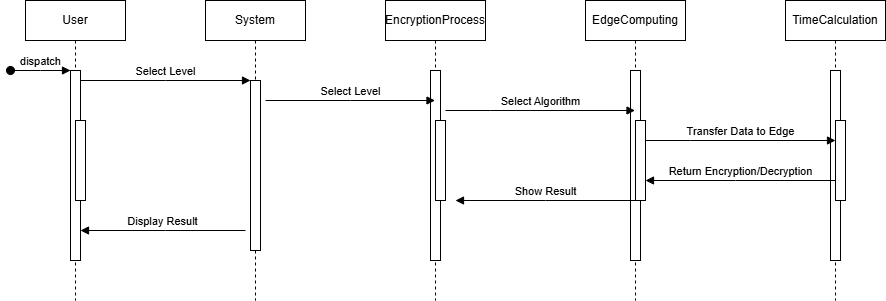

The diagram above was exported from draw.io. Its source (the exported page's mxGraphModel, read from the mxfile embedded in the PNG):
<mxGraphModel dx="880" dy="434" grid="1" gridSize="10" guides="1" tooltips="1" connect="1" arrows="1" fold="1" page="1" pageScale="1" pageWidth="850" pageHeight="1100" math="0" shadow="0">
  <root>
    <mxCell id="0" />
    <mxCell id="1" parent="0" />
    <mxCell id="aM9ryv3xv72pqoxQDRHE-1" value="User                " style="shape=umlLifeline;perimeter=lifelinePerimeter;whiteSpace=wrap;html=1;container=0;dropTarget=0;collapsible=0;recursiveResize=0;outlineConnect=0;portConstraint=eastwest;newEdgeStyle={&quot;edgeStyle&quot;:&quot;elbowEdgeStyle&quot;,&quot;elbow&quot;:&quot;vertical&quot;,&quot;curved&quot;:0,&quot;rounded&quot;:0};" parent="1" vertex="1">
      <mxGeometry x="40" y="40" width="100" height="300" as="geometry" />
    </mxCell>
    <mxCell id="aM9ryv3xv72pqoxQDRHE-2" value="" style="html=1;points=[];perimeter=orthogonalPerimeter;outlineConnect=0;targetShapes=umlLifeline;portConstraint=eastwest;newEdgeStyle={&quot;edgeStyle&quot;:&quot;elbowEdgeStyle&quot;,&quot;elbow&quot;:&quot;vertical&quot;,&quot;curved&quot;:0,&quot;rounded&quot;:0};" parent="aM9ryv3xv72pqoxQDRHE-1" vertex="1">
      <mxGeometry x="45" y="70" width="10" height="190" as="geometry" />
    </mxCell>
    <mxCell id="aM9ryv3xv72pqoxQDRHE-3" value="dispatch" style="html=1;verticalAlign=bottom;startArrow=oval;endArrow=block;startSize=8;edgeStyle=elbowEdgeStyle;elbow=vertical;curved=0;rounded=0;" parent="aM9ryv3xv72pqoxQDRHE-1" target="aM9ryv3xv72pqoxQDRHE-2" edge="1">
      <mxGeometry relative="1" as="geometry">
        <mxPoint x="-15" y="70" as="sourcePoint" />
      </mxGeometry>
    </mxCell>
    <mxCell id="aM9ryv3xv72pqoxQDRHE-4" value="" style="html=1;points=[];perimeter=orthogonalPerimeter;outlineConnect=0;targetShapes=umlLifeline;portConstraint=eastwest;newEdgeStyle={&quot;edgeStyle&quot;:&quot;elbowEdgeStyle&quot;,&quot;elbow&quot;:&quot;vertical&quot;,&quot;curved&quot;:0,&quot;rounded&quot;:0};" parent="aM9ryv3xv72pqoxQDRHE-1" vertex="1">
      <mxGeometry x="50" y="120" width="10" height="80" as="geometry" />
    </mxCell>
    <mxCell id="aM9ryv3xv72pqoxQDRHE-5" value="System                " style="shape=umlLifeline;perimeter=lifelinePerimeter;whiteSpace=wrap;html=1;container=0;dropTarget=0;collapsible=0;recursiveResize=0;outlineConnect=0;portConstraint=eastwest;newEdgeStyle={&quot;edgeStyle&quot;:&quot;elbowEdgeStyle&quot;,&quot;elbow&quot;:&quot;vertical&quot;,&quot;curved&quot;:0,&quot;rounded&quot;:0};" parent="1" vertex="1">
      <mxGeometry x="220" y="40" width="100" height="300" as="geometry" />
    </mxCell>
    <mxCell id="aM9ryv3xv72pqoxQDRHE-6" value="" style="html=1;points=[];perimeter=orthogonalPerimeter;outlineConnect=0;targetShapes=umlLifeline;portConstraint=eastwest;newEdgeStyle={&quot;edgeStyle&quot;:&quot;elbowEdgeStyle&quot;,&quot;elbow&quot;:&quot;vertical&quot;,&quot;curved&quot;:0,&quot;rounded&quot;:0};" parent="aM9ryv3xv72pqoxQDRHE-5" vertex="1">
      <mxGeometry x="45" y="80" width="10" height="170" as="geometry" />
    </mxCell>
    <mxCell id="aM9ryv3xv72pqoxQDRHE-7" value="Select Level" style="html=1;verticalAlign=bottom;endArrow=block;edgeStyle=elbowEdgeStyle;elbow=vertical;curved=0;rounded=0;" parent="1" source="aM9ryv3xv72pqoxQDRHE-2" target="aM9ryv3xv72pqoxQDRHE-6" edge="1">
      <mxGeometry relative="1" as="geometry">
        <mxPoint x="195" y="130" as="sourcePoint" />
        <Array as="points">
          <mxPoint x="180" y="120" />
        </Array>
      </mxGeometry>
    </mxCell>
    <mxCell id="NuE_ZCSc0HNK7HCfV-Gs-1" value="EncryptionProcess           " style="shape=umlLifeline;perimeter=lifelinePerimeter;whiteSpace=wrap;html=1;container=0;dropTarget=0;collapsible=0;recursiveResize=0;outlineConnect=0;portConstraint=eastwest;newEdgeStyle={&quot;edgeStyle&quot;:&quot;elbowEdgeStyle&quot;,&quot;elbow&quot;:&quot;vertical&quot;,&quot;curved&quot;:0,&quot;rounded&quot;:0};" vertex="1" parent="1">
      <mxGeometry x="400" y="40" width="100" height="300" as="geometry" />
    </mxCell>
    <mxCell id="NuE_ZCSc0HNK7HCfV-Gs-2" value="" style="html=1;points=[];perimeter=orthogonalPerimeter;outlineConnect=0;targetShapes=umlLifeline;portConstraint=eastwest;newEdgeStyle={&quot;edgeStyle&quot;:&quot;elbowEdgeStyle&quot;,&quot;elbow&quot;:&quot;vertical&quot;,&quot;curved&quot;:0,&quot;rounded&quot;:0};" vertex="1" parent="NuE_ZCSc0HNK7HCfV-Gs-1">
      <mxGeometry x="45" y="70" width="10" height="190" as="geometry" />
    </mxCell>
    <mxCell id="NuE_ZCSc0HNK7HCfV-Gs-4" value="" style="html=1;points=[];perimeter=orthogonalPerimeter;outlineConnect=0;targetShapes=umlLifeline;portConstraint=eastwest;newEdgeStyle={&quot;edgeStyle&quot;:&quot;elbowEdgeStyle&quot;,&quot;elbow&quot;:&quot;vertical&quot;,&quot;curved&quot;:0,&quot;rounded&quot;:0};" vertex="1" parent="NuE_ZCSc0HNK7HCfV-Gs-1">
      <mxGeometry x="50" y="120" width="10" height="80" as="geometry" />
    </mxCell>
    <mxCell id="NuE_ZCSc0HNK7HCfV-Gs-5" value="EdgeComputing               " style="shape=umlLifeline;perimeter=lifelinePerimeter;whiteSpace=wrap;html=1;container=0;dropTarget=0;collapsible=0;recursiveResize=0;outlineConnect=0;portConstraint=eastwest;newEdgeStyle={&quot;edgeStyle&quot;:&quot;elbowEdgeStyle&quot;,&quot;elbow&quot;:&quot;vertical&quot;,&quot;curved&quot;:0,&quot;rounded&quot;:0};" vertex="1" parent="1">
      <mxGeometry x="600" y="40" width="100" height="300" as="geometry" />
    </mxCell>
    <mxCell id="NuE_ZCSc0HNK7HCfV-Gs-6" value="" style="html=1;points=[];perimeter=orthogonalPerimeter;outlineConnect=0;targetShapes=umlLifeline;portConstraint=eastwest;newEdgeStyle={&quot;edgeStyle&quot;:&quot;elbowEdgeStyle&quot;,&quot;elbow&quot;:&quot;vertical&quot;,&quot;curved&quot;:0,&quot;rounded&quot;:0};" vertex="1" parent="NuE_ZCSc0HNK7HCfV-Gs-5">
      <mxGeometry x="45" y="70" width="10" height="190" as="geometry" />
    </mxCell>
    <mxCell id="NuE_ZCSc0HNK7HCfV-Gs-8" value="" style="html=1;points=[];perimeter=orthogonalPerimeter;outlineConnect=0;targetShapes=umlLifeline;portConstraint=eastwest;newEdgeStyle={&quot;edgeStyle&quot;:&quot;elbowEdgeStyle&quot;,&quot;elbow&quot;:&quot;vertical&quot;,&quot;curved&quot;:0,&quot;rounded&quot;:0};" vertex="1" parent="NuE_ZCSc0HNK7HCfV-Gs-5">
      <mxGeometry x="50" y="120" width="10" height="80" as="geometry" />
    </mxCell>
    <mxCell id="NuE_ZCSc0HNK7HCfV-Gs-9" value="Select Level" style="html=1;verticalAlign=bottom;endArrow=block;edgeStyle=elbowEdgeStyle;elbow=vertical;curved=0;rounded=0;" edge="1" parent="1" target="NuE_ZCSc0HNK7HCfV-Gs-1">
      <mxGeometry relative="1" as="geometry">
        <mxPoint x="280" y="140" as="sourcePoint" />
        <Array as="points">
          <mxPoint x="365" y="140" />
        </Array>
        <mxPoint x="400" y="140" as="targetPoint" />
      </mxGeometry>
    </mxCell>
    <mxCell id="NuE_ZCSc0HNK7HCfV-Gs-10" value="Select Algorithm" style="html=1;verticalAlign=bottom;endArrow=block;edgeStyle=elbowEdgeStyle;elbow=vertical;curved=0;rounded=0;" edge="1" parent="1" target="NuE_ZCSc0HNK7HCfV-Gs-5">
      <mxGeometry relative="1" as="geometry">
        <mxPoint x="460" y="150" as="sourcePoint" />
        <Array as="points">
          <mxPoint x="505" y="150" />
        </Array>
        <mxPoint x="540" y="150" as="targetPoint" />
      </mxGeometry>
    </mxCell>
    <mxCell id="NuE_ZCSc0HNK7HCfV-Gs-11" value="TimeCalculation               " style="shape=umlLifeline;perimeter=lifelinePerimeter;whiteSpace=wrap;html=1;container=0;dropTarget=0;collapsible=0;recursiveResize=0;outlineConnect=0;portConstraint=eastwest;newEdgeStyle={&quot;edgeStyle&quot;:&quot;elbowEdgeStyle&quot;,&quot;elbow&quot;:&quot;vertical&quot;,&quot;curved&quot;:0,&quot;rounded&quot;:0};" vertex="1" parent="1">
      <mxGeometry x="800" y="40" width="100" height="300" as="geometry" />
    </mxCell>
    <mxCell id="NuE_ZCSc0HNK7HCfV-Gs-12" value="" style="html=1;points=[];perimeter=orthogonalPerimeter;outlineConnect=0;targetShapes=umlLifeline;portConstraint=eastwest;newEdgeStyle={&quot;edgeStyle&quot;:&quot;elbowEdgeStyle&quot;,&quot;elbow&quot;:&quot;vertical&quot;,&quot;curved&quot;:0,&quot;rounded&quot;:0};" vertex="1" parent="NuE_ZCSc0HNK7HCfV-Gs-11">
      <mxGeometry x="45" y="70" width="10" height="190" as="geometry" />
    </mxCell>
    <mxCell id="NuE_ZCSc0HNK7HCfV-Gs-14" value="" style="html=1;points=[];perimeter=orthogonalPerimeter;outlineConnect=0;targetShapes=umlLifeline;portConstraint=eastwest;newEdgeStyle={&quot;edgeStyle&quot;:&quot;elbowEdgeStyle&quot;,&quot;elbow&quot;:&quot;vertical&quot;,&quot;curved&quot;:0,&quot;rounded&quot;:0};" vertex="1" parent="NuE_ZCSc0HNK7HCfV-Gs-11">
      <mxGeometry x="50" y="120" width="10" height="80" as="geometry" />
    </mxCell>
    <mxCell id="NuE_ZCSc0HNK7HCfV-Gs-17" value="Transfer Data to Edge" style="html=1;verticalAlign=bottom;endArrow=block;edgeStyle=elbowEdgeStyle;elbow=vertical;curved=0;rounded=0;" edge="1" parent="1">
      <mxGeometry relative="1" as="geometry">
        <mxPoint x="660" y="180" as="sourcePoint" />
        <Array as="points">
          <mxPoint x="705" y="180" />
        </Array>
        <mxPoint x="850" y="180" as="targetPoint" />
      </mxGeometry>
    </mxCell>
    <mxCell id="NuE_ZCSc0HNK7HCfV-Gs-18" value="Return Encryption/Decryption" style="html=1;verticalAlign=bottom;endArrow=block;edgeStyle=elbowEdgeStyle;elbow=vertical;curved=0;rounded=0;" edge="1" parent="1" source="NuE_ZCSc0HNK7HCfV-Gs-11">
      <mxGeometry relative="1" as="geometry">
        <mxPoint x="825" y="220" as="sourcePoint" />
        <Array as="points">
          <mxPoint x="750" y="220" />
        </Array>
        <mxPoint x="660" y="220" as="targetPoint" />
      </mxGeometry>
    </mxCell>
    <mxCell id="NuE_ZCSc0HNK7HCfV-Gs-19" value="Display Result" style="html=1;verticalAlign=bottom;endArrow=block;edgeStyle=elbowEdgeStyle;elbow=horizontal;curved=0;rounded=0;" edge="1" parent="1" target="aM9ryv3xv72pqoxQDRHE-2">
      <mxGeometry relative="1" as="geometry">
        <mxPoint x="260" y="270" as="sourcePoint" />
        <Array as="points">
          <mxPoint x="180" y="270" />
        </Array>
        <mxPoint x="100" y="270" as="targetPoint" />
      </mxGeometry>
    </mxCell>
    <mxCell id="NuE_ZCSc0HNK7HCfV-Gs-21" value="Show Result" style="html=1;verticalAlign=bottom;endArrow=block;edgeStyle=elbowEdgeStyle;elbow=vertical;curved=0;rounded=0;" edge="1" parent="1">
      <mxGeometry relative="1" as="geometry">
        <mxPoint x="650" y="240" as="sourcePoint" />
        <Array as="points">
          <mxPoint x="560" y="240" />
        </Array>
        <mxPoint x="470" y="240" as="targetPoint" />
      </mxGeometry>
    </mxCell>
  </root>
</mxGraphModel>